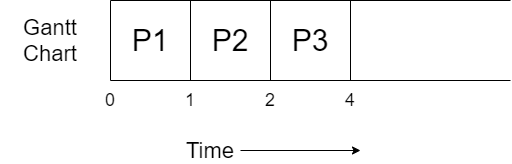

The diagram above was exported from draw.io. Its source (the exported page's mxGraphModel, read from the mxfile embedded in the PNG):
<mxGraphModel dx="782" dy="437" grid="1" gridSize="10" guides="1" tooltips="1" connect="1" arrows="1" fold="1" page="1" pageScale="1" pageWidth="827" pageHeight="1169" math="0" shadow="0">
  <root>
    <mxCell id="0" />
    <mxCell id="1" parent="0" />
    <mxCell id="IkqktZZvo0Yvi-Zc7vEq-1" value="" style="endArrow=none;html=1;" parent="1" edge="1">
      <mxGeometry width="50" height="50" relative="1" as="geometry">
        <mxPoint x="160" y="320" as="sourcePoint" />
        <mxPoint x="160" y="400" as="targetPoint" />
      </mxGeometry>
    </mxCell>
    <mxCell id="IkqktZZvo0Yvi-Zc7vEq-2" value="" style="endArrow=none;html=1;" parent="1" edge="1">
      <mxGeometry width="50" height="50" relative="1" as="geometry">
        <mxPoint x="160" y="400" as="sourcePoint" />
        <mxPoint x="560" y="400" as="targetPoint" />
      </mxGeometry>
    </mxCell>
    <mxCell id="IkqktZZvo0Yvi-Zc7vEq-3" value="" style="endArrow=none;html=1;" parent="1" edge="1">
      <mxGeometry width="50" height="50" relative="1" as="geometry">
        <mxPoint x="160" y="320" as="sourcePoint" />
        <mxPoint x="560" y="320" as="targetPoint" />
      </mxGeometry>
    </mxCell>
    <mxCell id="IkqktZZvo0Yvi-Zc7vEq-4" value="" style="endArrow=none;html=1;" parent="1" edge="1">
      <mxGeometry width="50" height="50" relative="1" as="geometry">
        <mxPoint x="240" y="320" as="sourcePoint" />
        <mxPoint x="240" y="400" as="targetPoint" />
      </mxGeometry>
    </mxCell>
    <mxCell id="IkqktZZvo0Yvi-Zc7vEq-5" value="&lt;font style=&quot;font-size: 30px&quot;&gt;P1&lt;/font&gt;" style="text;html=1;strokeColor=none;fillColor=none;align=center;verticalAlign=middle;whiteSpace=wrap;rounded=0;" parent="1" vertex="1">
      <mxGeometry x="180" y="350" width="40" height="20" as="geometry" />
    </mxCell>
    <mxCell id="IkqktZZvo0Yvi-Zc7vEq-6" value="&lt;font style=&quot;font-size: 22px&quot;&gt;Gantt Chart&lt;/font&gt;" style="text;html=1;strokeColor=none;fillColor=none;align=center;verticalAlign=middle;whiteSpace=wrap;rounded=0;" parent="1" vertex="1">
      <mxGeometry x="50" y="350" width="100" height="20" as="geometry" />
    </mxCell>
    <mxCell id="IkqktZZvo0Yvi-Zc7vEq-9" style="edgeStyle=orthogonalEdgeStyle;rounded=0;orthogonalLoop=1;jettySize=auto;html=1;" parent="1" source="IkqktZZvo0Yvi-Zc7vEq-7" edge="1">
      <mxGeometry relative="1" as="geometry">
        <mxPoint x="410" y="470" as="targetPoint" />
      </mxGeometry>
    </mxCell>
    <mxCell id="IkqktZZvo0Yvi-Zc7vEq-7" value="&lt;font style=&quot;font-size: 22px&quot;&gt;Time&lt;/font&gt;" style="text;html=1;strokeColor=none;fillColor=none;align=center;verticalAlign=middle;whiteSpace=wrap;rounded=0;" parent="1" vertex="1">
      <mxGeometry x="230" y="460" width="60" height="20" as="geometry" />
    </mxCell>
    <mxCell id="IkqktZZvo0Yvi-Zc7vEq-10" value="&lt;font style=&quot;font-size: 18px&quot;&gt;0&lt;/font&gt;" style="text;html=1;strokeColor=none;fillColor=none;align=center;verticalAlign=middle;whiteSpace=wrap;rounded=0;" parent="1" vertex="1">
      <mxGeometry x="140" y="410" width="40" height="20" as="geometry" />
    </mxCell>
    <mxCell id="IkqktZZvo0Yvi-Zc7vEq-11" value="&lt;font style=&quot;font-size: 18px&quot;&gt;1&lt;/font&gt;" style="text;html=1;strokeColor=none;fillColor=none;align=center;verticalAlign=middle;whiteSpace=wrap;rounded=0;" parent="1" vertex="1">
      <mxGeometry x="220" y="410" width="40" height="20" as="geometry" />
    </mxCell>
    <mxCell id="3CjC4lcAXqJIEgICN0UM-1" value="&lt;font style=&quot;font-size: 30px&quot;&gt;P2&lt;/font&gt;" style="text;html=1;strokeColor=none;fillColor=none;align=center;verticalAlign=middle;whiteSpace=wrap;rounded=0;" vertex="1" parent="1">
      <mxGeometry x="260" y="350" width="40" height="20" as="geometry" />
    </mxCell>
    <mxCell id="3CjC4lcAXqJIEgICN0UM-2" value="" style="endArrow=none;html=1;" edge="1" parent="1">
      <mxGeometry width="50" height="50" relative="1" as="geometry">
        <mxPoint x="320" y="320" as="sourcePoint" />
        <mxPoint x="320" y="400" as="targetPoint" />
      </mxGeometry>
    </mxCell>
    <mxCell id="3CjC4lcAXqJIEgICN0UM-3" value="&lt;font style=&quot;font-size: 18px&quot;&gt;2&lt;/font&gt;" style="text;html=1;strokeColor=none;fillColor=none;align=center;verticalAlign=middle;whiteSpace=wrap;rounded=0;" vertex="1" parent="1">
      <mxGeometry x="300" y="410" width="40" height="20" as="geometry" />
    </mxCell>
    <mxCell id="3CjC4lcAXqJIEgICN0UM-5" value="&lt;font style=&quot;font-size: 30px&quot;&gt;P3&lt;/font&gt;" style="text;html=1;strokeColor=none;fillColor=none;align=center;verticalAlign=middle;whiteSpace=wrap;rounded=0;" vertex="1" parent="1">
      <mxGeometry x="340" y="350" width="40" height="20" as="geometry" />
    </mxCell>
    <mxCell id="3CjC4lcAXqJIEgICN0UM-7" value="" style="endArrow=none;html=1;" edge="1" parent="1">
      <mxGeometry width="50" height="50" relative="1" as="geometry">
        <mxPoint x="400" y="320" as="sourcePoint" />
        <mxPoint x="400" y="400" as="targetPoint" />
      </mxGeometry>
    </mxCell>
    <mxCell id="3CjC4lcAXqJIEgICN0UM-8" value="&lt;font style=&quot;font-size: 18px&quot;&gt;4&lt;/font&gt;" style="text;html=1;strokeColor=none;fillColor=none;align=center;verticalAlign=middle;whiteSpace=wrap;rounded=0;" vertex="1" parent="1">
      <mxGeometry x="380" y="410" width="40" height="20" as="geometry" />
    </mxCell>
  </root>
</mxGraphModel>